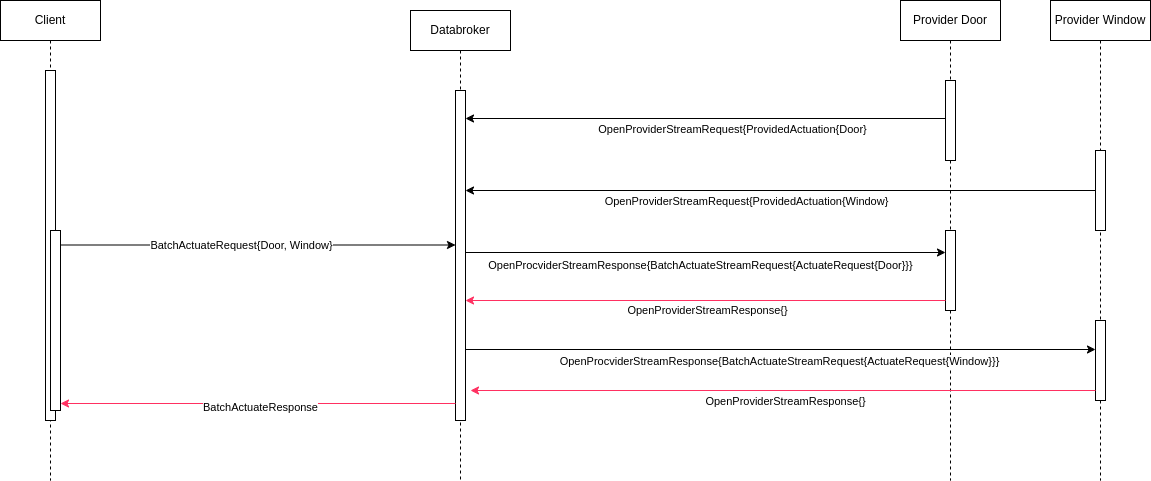

The diagram above was exported from draw.io. Its source (the exported page's mxGraphModel, read from the mxfile embedded in the PNG):
<mxGraphModel dx="1362" dy="793" grid="1" gridSize="10" guides="1" tooltips="1" connect="1" arrows="1" fold="1" page="1" pageScale="1" pageWidth="850" pageHeight="1100" math="0" shadow="0">
  <root>
    <mxCell id="0" />
    <mxCell id="1" parent="0" />
    <mxCell id="aM9ryv3xv72pqoxQDRHE-1" value="Client" style="shape=umlLifeline;perimeter=lifelinePerimeter;whiteSpace=wrap;html=1;container=0;dropTarget=0;collapsible=0;recursiveResize=0;outlineConnect=0;portConstraint=eastwest;newEdgeStyle={&quot;edgeStyle&quot;:&quot;elbowEdgeStyle&quot;,&quot;elbow&quot;:&quot;vertical&quot;,&quot;curved&quot;:0,&quot;rounded&quot;:0};" parent="1" vertex="1">
      <mxGeometry x="40" y="40" width="100" height="480" as="geometry" />
    </mxCell>
    <mxCell id="aM9ryv3xv72pqoxQDRHE-2" value="" style="html=1;points=[];perimeter=orthogonalPerimeter;outlineConnect=0;targetShapes=umlLifeline;portConstraint=eastwest;newEdgeStyle={&quot;edgeStyle&quot;:&quot;elbowEdgeStyle&quot;,&quot;elbow&quot;:&quot;vertical&quot;,&quot;curved&quot;:0,&quot;rounded&quot;:0};" parent="aM9ryv3xv72pqoxQDRHE-1" vertex="1">
      <mxGeometry x="45" y="70" width="10" height="350" as="geometry" />
    </mxCell>
    <mxCell id="aM9ryv3xv72pqoxQDRHE-4" value="" style="html=1;points=[];perimeter=orthogonalPerimeter;outlineConnect=0;targetShapes=umlLifeline;portConstraint=eastwest;newEdgeStyle={&quot;edgeStyle&quot;:&quot;elbowEdgeStyle&quot;,&quot;elbow&quot;:&quot;vertical&quot;,&quot;curved&quot;:0,&quot;rounded&quot;:0};" parent="aM9ryv3xv72pqoxQDRHE-1" vertex="1">
      <mxGeometry x="50" y="230" width="10" height="180" as="geometry" />
    </mxCell>
    <mxCell id="aM9ryv3xv72pqoxQDRHE-5" value="Databroker" style="shape=umlLifeline;perimeter=lifelinePerimeter;whiteSpace=wrap;html=1;container=0;dropTarget=0;collapsible=0;recursiveResize=0;outlineConnect=0;portConstraint=eastwest;newEdgeStyle={&quot;edgeStyle&quot;:&quot;elbowEdgeStyle&quot;,&quot;elbow&quot;:&quot;vertical&quot;,&quot;curved&quot;:0,&quot;rounded&quot;:0};" parent="1" vertex="1">
      <mxGeometry x="450" y="50" width="100" height="470" as="geometry" />
    </mxCell>
    <mxCell id="aM9ryv3xv72pqoxQDRHE-6" value="" style="html=1;points=[];perimeter=orthogonalPerimeter;outlineConnect=0;targetShapes=umlLifeline;portConstraint=eastwest;newEdgeStyle={&quot;edgeStyle&quot;:&quot;elbowEdgeStyle&quot;,&quot;elbow&quot;:&quot;vertical&quot;,&quot;curved&quot;:0,&quot;rounded&quot;:0};" parent="aM9ryv3xv72pqoxQDRHE-5" vertex="1">
      <mxGeometry x="45" y="80" width="10" height="330" as="geometry" />
    </mxCell>
    <mxCell id="3oA61cAS3ZHTnNg4RJbP-1" value="Provider Door" style="shape=umlLifeline;perimeter=lifelinePerimeter;whiteSpace=wrap;html=1;container=0;dropTarget=0;collapsible=0;recursiveResize=0;outlineConnect=0;portConstraint=eastwest;newEdgeStyle={&quot;edgeStyle&quot;:&quot;elbowEdgeStyle&quot;,&quot;elbow&quot;:&quot;vertical&quot;,&quot;curved&quot;:0,&quot;rounded&quot;:0};" vertex="1" parent="1">
      <mxGeometry x="940" y="40" width="100" height="480" as="geometry" />
    </mxCell>
    <mxCell id="3oA61cAS3ZHTnNg4RJbP-2" value="" style="html=1;points=[];perimeter=orthogonalPerimeter;outlineConnect=0;targetShapes=umlLifeline;portConstraint=eastwest;newEdgeStyle={&quot;edgeStyle&quot;:&quot;elbowEdgeStyle&quot;,&quot;elbow&quot;:&quot;vertical&quot;,&quot;curved&quot;:0,&quot;rounded&quot;:0};" vertex="1" parent="3oA61cAS3ZHTnNg4RJbP-1">
      <mxGeometry x="45" y="80" width="10" height="80" as="geometry" />
    </mxCell>
    <mxCell id="3oA61cAS3ZHTnNg4RJbP-28" value="" style="html=1;points=[];perimeter=orthogonalPerimeter;outlineConnect=0;targetShapes=umlLifeline;portConstraint=eastwest;newEdgeStyle={&quot;edgeStyle&quot;:&quot;elbowEdgeStyle&quot;,&quot;elbow&quot;:&quot;vertical&quot;,&quot;curved&quot;:0,&quot;rounded&quot;:0};" vertex="1" parent="3oA61cAS3ZHTnNg4RJbP-1">
      <mxGeometry x="45" y="230" width="10" height="80" as="geometry" />
    </mxCell>
    <mxCell id="3oA61cAS3ZHTnNg4RJbP-3" value="" style="endArrow=classic;html=1;rounded=0;" edge="1" parent="1">
      <mxGeometry width="50" height="50" relative="1" as="geometry">
        <mxPoint x="985" y="158" as="sourcePoint" />
        <mxPoint x="505" y="158" as="targetPoint" />
      </mxGeometry>
    </mxCell>
    <mxCell id="3oA61cAS3ZHTnNg4RJbP-4" value="OpenProviderStreamRequest{ProvidedActuation{Door}" style="edgeLabel;html=1;align=center;verticalAlign=middle;resizable=0;points=[];" vertex="1" connectable="0" parent="3oA61cAS3ZHTnNg4RJbP-3">
      <mxGeometry x="-0.125" y="4" relative="1" as="geometry">
        <mxPoint x="-4" y="6" as="offset" />
      </mxGeometry>
    </mxCell>
    <mxCell id="3oA61cAS3ZHTnNg4RJbP-5" value="" style="endArrow=classic;html=1;rounded=0;" edge="1" parent="1">
      <mxGeometry width="50" height="50" relative="1" as="geometry">
        <mxPoint x="100" y="284.5" as="sourcePoint" />
        <mxPoint x="495" y="284.5" as="targetPoint" />
      </mxGeometry>
    </mxCell>
    <mxCell id="3oA61cAS3ZHTnNg4RJbP-6" value="BatchActuateRequest{Door, Window}" style="edgeLabel;html=1;align=center;verticalAlign=middle;resizable=0;points=[];" vertex="1" connectable="0" parent="3oA61cAS3ZHTnNg4RJbP-5">
      <mxGeometry x="-0.0875" relative="1" as="geometry">
        <mxPoint as="offset" />
      </mxGeometry>
    </mxCell>
    <mxCell id="3oA61cAS3ZHTnNg4RJbP-7" value="" style="endArrow=classic;html=1;rounded=0;" edge="1" parent="1">
      <mxGeometry width="50" height="50" relative="1" as="geometry">
        <mxPoint x="505" y="292" as="sourcePoint" />
        <mxPoint x="985" y="292" as="targetPoint" />
      </mxGeometry>
    </mxCell>
    <mxCell id="3oA61cAS3ZHTnNg4RJbP-8" value="OpenProcviderStreamResponse{BatchActuateStreamRequest{ActuateRequest{Door}}}" style="edgeLabel;html=1;align=center;verticalAlign=middle;resizable=0;points=[];" vertex="1" connectable="0" parent="3oA61cAS3ZHTnNg4RJbP-7">
      <mxGeometry x="-0.0875" relative="1" as="geometry">
        <mxPoint x="15" y="12" as="offset" />
      </mxGeometry>
    </mxCell>
    <mxCell id="3oA61cAS3ZHTnNg4RJbP-11" value="" style="endArrow=classic;html=1;rounded=0;strokeColor=#FF3061;" edge="1" parent="1">
      <mxGeometry width="50" height="50" relative="1" as="geometry">
        <mxPoint x="495" y="443" as="sourcePoint" />
        <mxPoint x="100" y="443" as="targetPoint" />
      </mxGeometry>
    </mxCell>
    <mxCell id="3oA61cAS3ZHTnNg4RJbP-12" value="BatchActuateResponse" style="edgeLabel;html=1;align=center;verticalAlign=middle;resizable=0;points=[];" vertex="1" connectable="0" parent="3oA61cAS3ZHTnNg4RJbP-11">
      <mxGeometry x="-0.006" y="3" relative="1" as="geometry">
        <mxPoint as="offset" />
      </mxGeometry>
    </mxCell>
    <mxCell id="3oA61cAS3ZHTnNg4RJbP-22" value="Provider Window" style="shape=umlLifeline;perimeter=lifelinePerimeter;whiteSpace=wrap;html=1;container=0;dropTarget=0;collapsible=0;recursiveResize=0;outlineConnect=0;portConstraint=eastwest;newEdgeStyle={&quot;edgeStyle&quot;:&quot;elbowEdgeStyle&quot;,&quot;elbow&quot;:&quot;vertical&quot;,&quot;curved&quot;:0,&quot;rounded&quot;:0};" vertex="1" parent="1">
      <mxGeometry x="1090" y="40" width="100" height="480" as="geometry" />
    </mxCell>
    <mxCell id="3oA61cAS3ZHTnNg4RJbP-23" value="" style="html=1;points=[];perimeter=orthogonalPerimeter;outlineConnect=0;targetShapes=umlLifeline;portConstraint=eastwest;newEdgeStyle={&quot;edgeStyle&quot;:&quot;elbowEdgeStyle&quot;,&quot;elbow&quot;:&quot;vertical&quot;,&quot;curved&quot;:0,&quot;rounded&quot;:0};" vertex="1" parent="3oA61cAS3ZHTnNg4RJbP-22">
      <mxGeometry x="45" y="150" width="10" height="80" as="geometry" />
    </mxCell>
    <mxCell id="3oA61cAS3ZHTnNg4RJbP-29" value="" style="html=1;points=[];perimeter=orthogonalPerimeter;outlineConnect=0;targetShapes=umlLifeline;portConstraint=eastwest;newEdgeStyle={&quot;edgeStyle&quot;:&quot;elbowEdgeStyle&quot;,&quot;elbow&quot;:&quot;vertical&quot;,&quot;curved&quot;:0,&quot;rounded&quot;:0};" vertex="1" parent="3oA61cAS3ZHTnNg4RJbP-22">
      <mxGeometry x="45" y="320" width="10" height="80" as="geometry" />
    </mxCell>
    <mxCell id="3oA61cAS3ZHTnNg4RJbP-24" value="" style="endArrow=classic;html=1;rounded=0;" edge="1" parent="1" source="3oA61cAS3ZHTnNg4RJbP-23" target="aM9ryv3xv72pqoxQDRHE-6">
      <mxGeometry width="50" height="50" relative="1" as="geometry">
        <mxPoint x="1139.5" y="214.5" as="sourcePoint" />
        <mxPoint x="499.5" y="214.5" as="targetPoint" />
      </mxGeometry>
    </mxCell>
    <mxCell id="3oA61cAS3ZHTnNg4RJbP-25" value="OpenProviderStreamRequest{ProvidedActuation{Window}" style="edgeLabel;html=1;align=center;verticalAlign=middle;resizable=0;points=[];" vertex="1" connectable="0" parent="3oA61cAS3ZHTnNg4RJbP-24">
      <mxGeometry x="-0.125" y="4" relative="1" as="geometry">
        <mxPoint x="-74" y="6" as="offset" />
      </mxGeometry>
    </mxCell>
    <mxCell id="3oA61cAS3ZHTnNg4RJbP-26" value="" style="endArrow=classic;html=1;rounded=0;" edge="1" parent="1" source="aM9ryv3xv72pqoxQDRHE-6">
      <mxGeometry width="50" height="50" relative="1" as="geometry">
        <mxPoint x="499.5" y="389" as="sourcePoint" />
        <mxPoint x="1135" y="389" as="targetPoint" />
      </mxGeometry>
    </mxCell>
    <mxCell id="3oA61cAS3ZHTnNg4RJbP-27" value="OpenProcviderStreamResponse{BatchActuateStreamRequest{ActuateRequest{Window}}}" style="edgeLabel;html=1;align=center;verticalAlign=middle;resizable=0;points=[];" vertex="1" connectable="0" parent="3oA61cAS3ZHTnNg4RJbP-26">
      <mxGeometry x="-0.0875" relative="1" as="geometry">
        <mxPoint x="26" y="11" as="offset" />
      </mxGeometry>
    </mxCell>
    <mxCell id="3oA61cAS3ZHTnNg4RJbP-30" value="" style="endArrow=classic;html=1;rounded=0;strokeColor=#FF3061;" edge="1" parent="1" source="3oA61cAS3ZHTnNg4RJbP-29">
      <mxGeometry width="50" height="50" relative="1" as="geometry">
        <mxPoint x="905" y="430" as="sourcePoint" />
        <mxPoint x="510" y="430" as="targetPoint" />
      </mxGeometry>
    </mxCell>
    <mxCell id="3oA61cAS3ZHTnNg4RJbP-31" value="OpenProviderStreamResponse{}" style="edgeLabel;html=1;align=center;verticalAlign=middle;resizable=0;points=[];" vertex="1" connectable="0" parent="3oA61cAS3ZHTnNg4RJbP-30">
      <mxGeometry x="-0.006" y="3" relative="1" as="geometry">
        <mxPoint y="7" as="offset" />
      </mxGeometry>
    </mxCell>
    <mxCell id="3oA61cAS3ZHTnNg4RJbP-32" value="" style="endArrow=classic;html=1;rounded=0;strokeColor=#FF3061;" edge="1" parent="1" target="aM9ryv3xv72pqoxQDRHE-6">
      <mxGeometry width="50" height="50" relative="1" as="geometry">
        <mxPoint x="985" y="340" as="sourcePoint" />
        <mxPoint x="360" y="340" as="targetPoint" />
      </mxGeometry>
    </mxCell>
    <mxCell id="3oA61cAS3ZHTnNg4RJbP-33" value="OpenProviderStreamResponse{}" style="edgeLabel;html=1;align=center;verticalAlign=middle;resizable=0;points=[];" vertex="1" connectable="0" parent="3oA61cAS3ZHTnNg4RJbP-32">
      <mxGeometry x="-0.006" y="3" relative="1" as="geometry">
        <mxPoint y="6" as="offset" />
      </mxGeometry>
    </mxCell>
  </root>
</mxGraphModel>